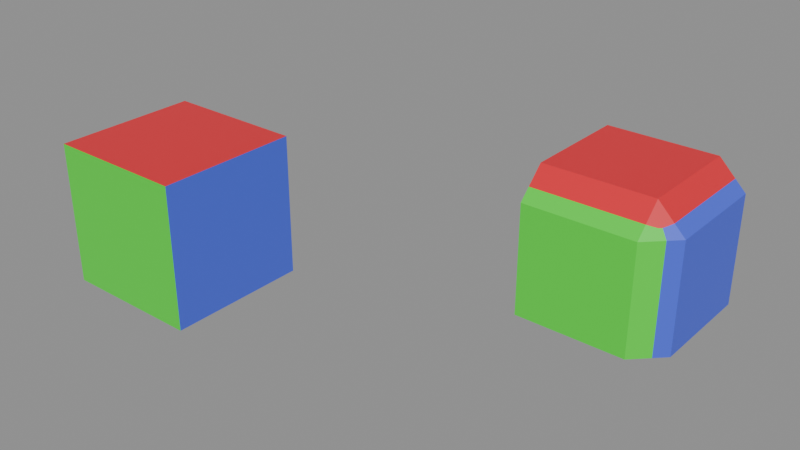 # Source: Cube_test_8.blend  (saved by Blender 5.2.42; exported with 4.5.12 LTS)
import bpy
from mathutils import Matrix  # noqa: F401  (used for matrix-valued properties, if any)

bpy.ops.wm.read_factory_settings(use_empty=True)
scene = bpy.context.scene
scene.name = 'Scene'

# ---- materials (node trees are filled in below, after node groups)
mat_red = bpy.data.materials.new('red')
mat_green = bpy.data.materials.new('green')
mat_blue = bpy.data.materials.new('blue')
mat_yellow = bpy.data.materials.new('yellow')
mat_cyan = bpy.data.materials.new('cyan')

# ---- node groups
ng_geometry_nodes_001 = bpy.data.node_groups.new('Geometry Nodes.001', 'GeometryNodeTree')
_s = ng_geometry_nodes_001.interface.new_socket(name='Geometry', in_out='OUTPUT', socket_type='NodeSocketGeometry')
_s = ng_geometry_nodes_001.interface.new_socket(name='Geometry', in_out='INPUT', socket_type='NodeSocketGeometry')
ng_geometry_nodes_001.is_modifier = True
_N = ng_geometry_nodes_001.nodes; _L = ng_geometry_nodes_001.links
n0 = _N.new('NodeGroupInput'); n0.name = 'Group Input'; n0.location = (-288, 182)
n1 = _N.new('NodeGroupOutput'); n1.name = 'Group Output'; n1.location = (200, 0)
n2 = _N.new('NodeUndefined'); n2.name = 'Mesh Bevel'; n2.location = (-80, 100)
n2.inputs[7].default_value = 0.1
n2.inputs[8].default_value = False
n2.inputs[9].default_value = 0.0
n2.inputs[10].default_value = 5
n2.inputs[11].default_value = 0.25
n3 = _N.new('ShaderNodeValue'); n3.name = 'Value'; n3.location = (-264, 18)
n3.outputs[0].default_value = 0.4
n4 = _N.new('GeometryNodeInputNamedAttribute'); n4.name = 'Named Attribute'; n4.location = (-439, 105)
n4.inputs[0].default_value = 'bevel_weight_edge'
_L.new(n2.outputs[0], n1.inputs[0])
_L.new(n0.outputs[0], n2.inputs[0])
_L.new(n4.outputs[0], n2.inputs[1])
_L.new(n3.outputs[0], n2.inputs[3])
_L.new(n3.outputs[0], n2.inputs[4])
_L.new(n3.outputs[0], n2.inputs[5])
_L.new(n3.outputs[0], n2.inputs[6])
n1.is_active_output = True

# ---- material node trees
mat_red.use_nodes = True; mat_red.node_tree.nodes.clear()
_N = mat_red.node_tree.nodes; _L = mat_red.node_tree.links
n0 = _N.new('ShaderNodeBsdfPrincipled'); n0.name = 'Principled BSDF'; n0.location = (-200, 100)
n0.inputs[0].default_value = (0.8, 0.01892, 0.03367, 1.0)
n1 = _N.new('ShaderNodeOutputMaterial'); n1.name = 'Material Output'; n1.location = (200, 100)
_L.new(n0.outputs[0], n1.inputs[0])
n1.is_active_output = True
mat_green.use_nodes = True; mat_green.node_tree.nodes.clear()
_N = mat_green.node_tree.nodes; _L = mat_green.node_tree.links
n0 = _N.new('ShaderNodeBsdfPrincipled'); n0.name = 'Principled BSDF'; n0.location = (-200, 100)
n0.inputs[0].default_value = (0.0542, 0.8, 0.03248, 1.0)
n1 = _N.new('ShaderNodeOutputMaterial'); n1.name = 'Material Output'; n1.location = (200, 100)
_L.new(n0.outputs[0], n1.inputs[0])
n1.is_active_output = True
mat_blue.use_nodes = True; mat_blue.node_tree.nodes.clear()
_N = mat_blue.node_tree.nodes; _L = mat_blue.node_tree.links
n0 = _N.new('ShaderNodeBsdfPrincipled'); n0.name = 'Principled BSDF'; n0.location = (-200, 100)
n0.inputs[0].default_value = (0.07008, 0.1172, 0.8, 1.0)
n1 = _N.new('ShaderNodeOutputMaterial'); n1.name = 'Material Output'; n1.location = (200, 100)
_L.new(n0.outputs[0], n1.inputs[0])
n1.is_active_output = True
mat_yellow.use_nodes = True; mat_yellow.node_tree.nodes.clear()
_N = mat_yellow.node_tree.nodes; _L = mat_yellow.node_tree.links
n0 = _N.new('ShaderNodeBsdfPrincipled'); n0.name = 'Principled BSDF'; n0.location = (-200, 100)
n0.inputs[0].default_value = (0.8, 0.7088, 0.02926, 1.0)
n1 = _N.new('ShaderNodeOutputMaterial'); n1.name = 'Material Output'; n1.location = (200, 100)
_L.new(n0.outputs[0], n1.inputs[0])
n1.is_active_output = True
mat_cyan.use_nodes = True; mat_cyan.node_tree.nodes.clear()
_N = mat_cyan.node_tree.nodes; _L = mat_cyan.node_tree.links
n0 = _N.new('ShaderNodeBsdfPrincipled'); n0.name = 'Principled BSDF'; n0.location = (-200, 100)
n0.inputs[0].default_value = (0.03517, 0.8, 0.579, 1.0)
n1 = _N.new('ShaderNodeOutputMaterial'); n1.name = 'Material Output'; n1.location = (200, 100)
_L.new(n0.outputs[0], n1.inputs[0])
n1.is_active_output = True

# ---- meshes
me_test_object = bpy.data.meshes.new('test_object')
me_test_object.from_pydata([(-1.0, -1.0, -1.0), (-1.0, 1.0, -1.0), (1.0, 1.0, -1.0), (1.0, -1.0, -1.0), (-1.0, -1.0, 1.0), (-1.0, 1.0, 1.0), (1.0, 1.0, 1.0), (1.0, -1.0, 1.0)], [], [(4, 5, 1, 0), (5, 6, 2, 1), (6, 7, 3, 2), (7, 4, 0, 3), (0, 1, 2, 3), (7, 6, 5, 4)])
me_test_object.polygons.foreach_set('material_index', [4, 3, 2, 1, 0, 0])
_uv = me_test_object.uv_layers.new(name='UVMap')
_uv.uv.foreach_set('vector', [0.6322, 0.8836, 0.371, 0.8836, 0.371, 0.6224, 0.6322, 0.6224, 0.1097, 0.6224, 0.1097, 0.3612, 0.371, 0.3612, 0.371, 0.6224, 0.371, 0.1, 0.6322, 0.1, 0.6322, 0.3612, 0.371, 0.3612, 0.8934, 0.3612, 0.8934, 0.6224, 0.6322, 0.6224, 0.6322, 0.3612, 0.6322, 0.6224, 0.371, 0.6224, 0.371, 0.3612, 0.6322, 0.3612, 0.2612, 0.7388, 0.2612, 1.0, 2.992e-08, 1.0, 0.0, 0.7388])
_uv.active_render = True
_uv = me_test_object.uv_layers.new(name='UVMap2')
_uv.uv.foreach_set('vector', [8.408e-05, 0.4397, 0.06695, 0.1876, 0.265, 0.3105, 0.2556, 0.5409, 0.06695, 0.1876, 0.3687, 8.407e-05, 0.4396, 0.2251, 0.265, 0.3105, 0.3687, 8.407e-05, 0.7074, 0.0878, 0.5635, 0.4263, 0.4396, 0.2251, 0.6211, 0.677, 0.376, 0.7623, 0.2556, 0.5409, 0.5635, 0.4263, 0.2556, 0.5409, 0.265, 0.3105, 0.4396, 0.2251, 0.5635, 0.4263, 0.6211, 0.677, 0.7074, 0.9079, 0.4745, 0.9999, 0.376, 0.7623])
me_test_object.materials.append(mat_red)
me_test_object.materials.append(mat_green)
me_test_object.materials.append(mat_blue)
me_test_object.materials.append(mat_yellow)
me_test_object.materials.append(mat_cyan)
me_test_object.update()
me_modifier_object = bpy.data.meshes.new('modifier_object')
me_modifier_object.from_pydata([(-1.0, -1.0, -1.0), (-1.0, 1.0, -1.0), (1.0, 1.0, -1.0), (1.0, -1.0, -1.0), (-1.0, -1.0, 1.0), (-1.0, 1.0, 1.0), (1.0, 1.0, 1.0), (1.0, -1.0, 1.0)], [], [(4, 5, 1, 0), (5, 6, 2, 1), (6, 7, 3, 2), (7, 4, 0, 3), (0, 1, 2, 3), (7, 6, 5, 4)])
me_modifier_object.polygons.foreach_set('material_index', [4, 3, 2, 1, 0, 0])
_uv = me_modifier_object.uv_layers.new(name='UVMap')
_uv.uv.foreach_set('vector', [0.6322, 0.8836, 0.371, 0.8836, 0.371, 0.6224, 0.6322, 0.6224, 0.1097, 0.6224, 0.1097, 0.3612, 0.371, 0.3612, 0.371, 0.6224, 0.371, 0.1, 0.6322, 0.1, 0.6322, 0.3612, 0.371, 0.3612, 0.8934, 0.3612, 0.8934, 0.6224, 0.6322, 0.6224, 0.6322, 0.3612, 0.6322, 0.6224, 0.371, 0.6224, 0.371, 0.3612, 0.6322, 0.3612, 0.2612, 0.7388, 0.2612, 1.0, 2.992e-08, 1.0, 0.0, 0.7388])
_uv.active_render = True
_uv = me_modifier_object.uv_layers.new(name='UVMap2')
_uv.uv.foreach_set('vector', [8.408e-05, 0.4397, 0.06695, 0.1876, 0.265, 0.3105, 0.2556, 0.5409, 0.06695, 0.1876, 0.3687, 8.407e-05, 0.4396, 0.2251, 0.265, 0.3105, 0.3687, 8.407e-05, 0.7074, 0.0878, 0.5635, 0.4263, 0.4396, 0.2251, 0.6211, 0.677, 0.376, 0.7623, 0.2556, 0.5409, 0.5635, 0.4263, 0.2556, 0.5409, 0.265, 0.3105, 0.4396, 0.2251, 0.5635, 0.4263, 0.6211, 0.677, 0.7074, 0.9079, 0.4745, 0.9999, 0.376, 0.7623])
me_modifier_object.materials.append(mat_red)
me_modifier_object.materials.append(mat_green)
me_modifier_object.materials.append(mat_blue)
me_modifier_object.materials.append(mat_yellow)
me_modifier_object.materials.append(mat_cyan)
me_modifier_object.update()
me_test_object_002 = bpy.data.meshes.new('test_object.002')
me_test_object_002.from_pydata([(-1.0, -1.0, -1.0), (-1.0, 1.0, -1.0), (1.0, 1.0, -1.0), (-1.0, 1.0, 1.0), (1.0, -0.6, -1.0), (0.6, -1.0, -1.0), (0.92, -0.68, -1.0), (0.84, -0.76, -1.0), (0.76, -0.84, -1.0), (0.68, -0.92, -1.0), (-1.0, -1.0, 0.6), (-1.0, -0.6, 1.0), (-1.0, -0.92, 0.68), (-1.0, -0.84, 0.76), (-1.0, -0.76, 0.84), (-1.0, -0.68, 0.92), (0.6, 1.0, 1.0), (1.0, 1.0, 0.6), (0.68, 1.0, 0.92), (0.76, 1.0, 0.84), (0.84, 1.0, 0.76), (0.92, 1.0, 0.68), (0.6, -0.6, 1.0), (0.6, -1.0, 0.6), (1.0, -0.6, 0.6), (0.6, -0.68, 0.92), (0.6, -0.76, 0.84), (0.68, -0.6, 0.92), (0.6756, -0.6756, 0.8487), (0.6727, -0.7365, 0.7908), (0.76, -0.6, 0.84), (0.7365, -0.6727, 0.7908), (0.7218, -0.7218, 0.7564), (0.68, -0.92, 0.6), (0.76, -0.84, 0.6), (0.6, -0.92, 0.68), (0.6756, -0.8487, 0.6756), (0.7365, -0.7908, 0.6727), (0.6, -0.84, 0.76), (0.6727, -0.7908, 0.7365), (0.7218, -0.7564, 0.7218), (0.92, -0.6, 0.68), (0.84, -0.6, 0.76), (0.92, -0.68, 0.6), (0.8487, -0.6756, 0.6756), (0.7908, -0.6727, 0.7365), (0.84, -0.76, 0.6), (0.7908, -0.7365, 0.6727), (0.7564, -0.7218, 0.7218)], [], [(22, 25, 28, 27), (25, 26, 29, 28), (26, 38, 39, 29), (27, 28, 31, 30), (28, 29, 32, 31), (29, 39, 40, 32), (23, 33, 36, 35), (33, 34, 37, 36), (34, 46, 47, 37), (35, 36, 39, 38), (36, 37, 40, 39), (37, 47, 48, 40), (24, 41, 44, 43), (41, 42, 45, 44), (42, 30, 31, 45), (43, 44, 47, 46), (44, 45, 48, 47), (45, 31, 32, 48), (32, 40, 48), (16, 22, 27, 18), (18, 27, 30, 19), (19, 30, 42, 20), (20, 42, 41, 21), (21, 41, 24, 17), (23, 5, 9, 33), (33, 9, 8, 34), (34, 8, 7, 46), (46, 7, 6, 43), (43, 6, 4, 24), (22, 11, 15, 25), (25, 15, 14, 26), (26, 14, 13, 38), (38, 13, 12, 35), (35, 12, 10, 23), (17, 24, 4, 2), (23, 10, 0, 5), (0, 1, 2, 4, 6, 7, 8, 9, 5), (10, 12, 13, 14, 15, 11, 3, 1, 0), (22, 16, 3, 11), (3, 16, 18, 19, 20, 21, 17, 2, 1)])
me_test_object_002.polygons.foreach_set('material_index', [0, 0, 0, 0, 0, 0, 1, 1, 1, 1, 1, 1, 2, 2, 0, 2, 2, 0, 0, 0, 0, 0, 2, 2, 1, 1, 1, 2, 2, 0, 0, 0, 1, 1, 2, 1, 0, 4, 0, 3])
_uv = me_test_object_002.uv_layers.new(name='UVMap')
_uv.uv.foreach_set('vector', [0.209, 0.791, 0.209, 0.7806, 0.2188, 0.7812, 0.2194, 0.791, 0.209, 0.7806, 0.209, 0.7701, 0.2185, 0.7732, 0.2188, 0.7812, 0.209, 0.7701, 0.209, 0.7388, 0.2185, 0.7388, 0.2185, 0.7732, 0.2194, 0.791, 0.2188, 0.7812, 0.2268, 0.7815, 0.2299, 0.791, 0.2188, 0.7812, 0.2185, 0.7732, 0.2249, 0.7751, 0.2268, 0.7815, 0.2185, 0.7732, 0.2185, 0.7388, 0.2249, 0.7388, 0.2249, 0.7751, 0.8411, 0.4135, 0.8411, 0.403, 0.851, 0.4036, 0.8516, 0.4135, 0.8411, 0.403, 0.8411, 0.3926, 0.8506, 0.3956, 0.851, 0.4036, 0.8411, 0.3926, 0.8411, 0.3612, 0.8506, 0.3612, 0.8506, 0.3956, 0.8516, 0.4135, 0.851, 0.4036, 0.8934, 0.404, 0.8934, 0.4135, 0.851, 0.4036, 0.8506, 0.3956, 0.8934, 0.3976, 0.8934, 0.404, 0.8506, 0.3956, 0.8506, 0.3612, 0.8934, 0.3612, 0.8934, 0.3976, 0.5799, 0.1523, 0.5799, 0.1418, 0.5898, 0.1424, 0.5904, 0.1523, 0.5799, 0.1418, 0.5799, 0.1, 0.5894, 0.1, 0.5898, 0.1424, 0.2612, 0.791, 0.2299, 0.791, 0.2268, 0.7815, 0.2612, 0.7815, 0.5904, 0.1523, 0.5898, 0.1424, 0.6322, 0.1428, 0.6322, 0.1523, 0.5898, 0.1424, 0.5894, 0.1, 0.5958, 0.1, 0.6322, 0.1428, 0.2612, 0.7815, 0.2268, 0.7815, 0.2249, 0.7751, 0.2612, 0.7751, 0.2249, 0.7751, 0.2249, 0.7388, 0.2612, 0.7751, 0.209, 1.0, 0.209, 0.791, 0.2194, 0.791, 0.2194, 1.0, 0.2194, 1.0, 0.2194, 0.791, 0.2299, 0.791, 0.2299, 1.0, 0.2299, 1.0, 0.2299, 0.791, 0.2612, 0.791, 0.2612, 1.0, 0.371, 0.1, 0.5799, 0.1, 0.5799, 0.1418, 0.371, 0.1418, 0.371, 0.1418, 0.5799, 0.1418, 0.5799, 0.1523, 0.371, 0.1523, 0.8411, 0.4135, 0.6322, 0.4135, 0.6287, 0.403, 0.8411, 0.403, 0.8411, 0.403, 0.6287, 0.403, 0.6252, 0.3926, 0.8411, 0.3926, 0.8411, 0.3926, 0.6252, 0.3926, 0.6217, 0.3682, 0.8411, 0.3612, 0.6322, 0.1523, 0.6217, 0.3682, 0.5904, 0.3647, 0.5904, 0.1523, 0.5904, 0.1523, 0.5904, 0.3647, 0.5799, 0.3612, 0.5799, 0.1523, 0.209, 0.791, 5.983e-09, 0.791, 4.787e-09, 0.7806, 0.209, 0.7806, 0.209, 0.7806, 4.787e-09, 0.7806, 3.59e-09, 0.7701, 0.209, 0.7701, 0.209, 0.7701, 3.59e-09, 0.7701, 0.0, 0.7388, 0.209, 0.7388, 0.8934, 0.4135, 0.8934, 0.6224, 0.8516, 0.6224, 0.8516, 0.4135, 0.8516, 0.4135, 0.8516, 0.6224, 0.8411, 0.6224, 0.8411, 0.4135, 0.371, 0.1523, 0.5799, 0.1523, 0.5799, 0.3612, 0.371, 0.3612, 0.8411, 0.4135, 0.8411, 0.6224, 0.6322, 0.6224, 0.6322, 0.4135, 0.6322, 0.6224, 0.371, 0.6224, 0.371, 0.3612, 0.5799, 0.3612, 0.5904, 0.3647, 0.6217, 0.3682, 0.6252, 0.3926, 0.6287, 0.403, 0.6322, 0.4135, 0.6322, 0.8314, 0.6217, 0.8419, 0.6113, 0.8523, 0.6008, 0.8627, 0.5904, 0.8732, 0.5799, 0.8836, 0.371, 0.8836, 0.371, 0.6224, 0.6322, 0.6224, 0.209, 0.791, 0.209, 1.0, 2.992e-08, 1.0, 5.983e-09, 0.791, 0.1097, 0.6224, 0.1097, 0.4135, 0.1202, 0.403, 0.1306, 0.3926, 0.1411, 0.3821, 0.1515, 0.3717, 0.162, 0.3612, 0.371, 0.3612, 0.371, 0.6224])
_uv.active_render = True
_uv = me_test_object_002.uv_layers.new(name='UVMap2')
_uv.uv.foreach_set('vector', [0.59, 0.7406, 0.5864, 0.7313, 0.5958, 0.7285, 0.5997, 0.7371, 0.5864, 0.7313, 0.5829, 0.722, 0.5928, 0.7216, 0.5958, 0.7285, 0.5829, 0.722, 0.5721, 0.694, 0.581, 0.6909, 0.5928, 0.7216, 0.5997, 0.7371, 0.5958, 0.7285, 0.6034, 0.7262, 0.6094, 0.7336, 0.5958, 0.7285, 0.5928, 0.7216, 0.5994, 0.7212, 0.6034, 0.7262, 0.5928, 0.7216, 0.581, 0.6909, 0.587, 0.6889, 0.5994, 0.7212, 0.5573, 0.6454, 0.5676, 0.6418, 0.5696, 0.6513, 0.5601, 0.6552, 0.5676, 0.6418, 0.578, 0.6381, 0.5773, 0.6482, 0.5696, 0.6513, 0.578, 0.6381, 0.6096, 0.6268, 0.6117, 0.6359, 0.5773, 0.6482, 0.5601, 0.6552, 0.5696, 0.6513, 0.581, 0.6909, 0.5721, 0.694, 0.5696, 0.6513, 0.5773, 0.6482, 0.587, 0.6889, 0.581, 0.6909, 0.5773, 0.6482, 0.6117, 0.6359, 0.6291, 0.6984, 0.587, 0.6889, 0.6221, 0.132, 0.6262, 0.1194, 0.6375, 0.124, 0.634, 0.1364, 0.6262, 0.1194, 0.6396, 0.07025, 0.6519, 0.07344, 0.6375, 0.124, 0.6384, 0.7232, 0.6094, 0.7336, 0.6034, 0.7262, 0.6352, 0.7148, 0.634, 0.1364, 0.6375, 0.124, 0.6838, 0.1432, 0.6786, 0.1555, 0.6375, 0.124, 0.6519, 0.07344, 0.6603, 0.07559, 0.6838, 0.1432, 0.6352, 0.7148, 0.6034, 0.7262, 0.5994, 0.7212, 0.6291, 0.6984, 0.5994, 0.7212, 0.587, 0.6889, 0.6291, 0.6984, 0.6608, 0.9263, 0.59, 0.7406, 0.5997, 0.7371, 0.6701, 0.9226, 0.6701, 0.9226, 0.5997, 0.7371, 0.6094, 0.7336, 0.6794, 0.9189, 0.6794, 0.9189, 0.6094, 0.7336, 0.6384, 0.7232, 0.7074, 0.9079, 0.3621, 0.02006, 0.6396, 0.07025, 0.6262, 0.1194, 0.3765, 0.03816, 0.3765, 0.03816, 0.6262, 0.1194, 0.6221, 0.132, 0.3829, 0.04509, 0.5573, 0.6454, 0.502, 0.4492, 0.5132, 0.4418, 0.5676, 0.6418, 0.5676, 0.6418, 0.5132, 0.4418, 0.5242, 0.4345, 0.578, 0.6381, 0.578, 0.6381, 0.5242, 0.4345, 0.5513, 0.4211, 0.6096, 0.6268, 0.6786, 0.1555, 0.5513, 0.4211, 0.5402, 0.3955, 0.634, 0.1364, 0.634, 0.1364, 0.5402, 0.3955, 0.5388, 0.386, 0.6221, 0.132, 0.59, 0.7406, 0.3957, 0.8099, 0.3918, 0.8004, 0.5864, 0.7313, 0.5864, 0.7313, 0.3918, 0.8004, 0.3878, 0.7909, 0.5829, 0.722, 0.5829, 0.722, 0.3878, 0.7909, 0.376, 0.7623, 0.5721, 0.694, 0.5721, 0.694, 0.376, 0.7623, 0.3567, 0.7269, 0.5601, 0.6552, 0.5601, 0.6552, 0.3567, 0.7269, 0.3519, 0.7181, 0.5573, 0.6454, 0.3829, 0.04509, 0.6221, 0.132, 0.5388, 0.386, 0.4396, 0.2251, 0.5573, 0.6454, 0.3519, 0.7181, 0.2556, 0.5409, 0.502, 0.4492, 0.2556, 0.5409, 0.265, 0.3105, 0.4396, 0.2251, 0.5388, 0.386, 0.5402, 0.3955, 0.5513, 0.4211, 0.5242, 0.4345, 0.5132, 0.4418, 0.502, 0.4492, 0.05119, 0.4599, 0.04291, 0.4461, 0.03494, 0.4321, 0.0274, 0.418, 0.02027, 0.4037, 0.01346, 0.3893, 0.06695, 0.1876, 0.265, 0.3105, 0.2556, 0.5409, 0.59, 0.7406, 0.6608, 0.9263, 0.4745, 0.9999, 0.3957, 0.8099, 0.06695, 0.1876, 0.3083, 0.03759, 0.3249, 0.03779, 0.3407, 0.03854, 0.3621, 0.02006, 0.3765, 0.03816, 0.3829, 0.04509, 0.4396, 0.2251, 0.265, 0.3105])
me_test_object_002.materials.append(mat_red)
me_test_object_002.materials.append(mat_green)
me_test_object_002.materials.append(mat_blue)
me_test_object_002.materials.append(mat_yellow)
me_test_object_002.materials.append(mat_cyan)
me_test_object_002.update()

# ---- objects
ob_test_object = bpy.data.objects.new('test_object', me_test_object)
ob_modifier_object = bpy.data.objects.new('modifier_object', me_modifier_object)
ob_expected_object = bpy.data.objects.new('expected_object', me_test_object_002)

# ---- transforms, parenting, visibility, modifiers, constraints
ob_test_object.location = (0.0, 0.0, 0.0)
_m = ob_test_object.modifiers.new('GeometryNodes', 'NODES')
_m.node_group = ng_geometry_nodes_001
ob_modifier_object.location = (-5.0, 0.0, 0.0)
_m = ob_modifier_object.modifiers.new('Bevel', 'BEVEL')
_m.width = 0.4
_m.width_pct = 0.4
_m.segments = 5
_m.limit_method = 'WEIGHT'
_m.use_clamp_overlap = False
_m.profile = 0.25
_m.loop_slide = False
ob_expected_object.location = (0.0, 3.0, 0.0)

# ---- collection membership
scene.collection.objects.link(ob_test_object)
scene.collection.objects.link(ob_modifier_object)
scene.collection.objects.link(ob_expected_object)

# ---- scene / render settings (as saved in the file)
scene.frame_start = 1; scene.frame_end = 250; scene.frame_set(1)
scene.render.engine = 'BLENDER_EEVEE_NEXT'
scene.render.bake_bias = 0.0
scene.render.bake_samples = 0
scene.cycles.sampling_pattern = 'TABULATED_SOBOL'
scene.eevee.use_volume_custom_range = False
scene.eevee.fast_gi_thickness_far = 0.0
bpy.context.view_layer.update()

# ---- added for rendering (the .blend has no active camera and no usable light): camera, sun + grey world if the file has none
cam_auto = bpy.data.cameras.new('AutoCamera')
cam_auto.lens = 50.0
cam_auto.sensor_width = 36.0
cam_auto.clip_end = 1000.0
ob_auto_camera = bpy.data.objects.new('AutoCamera', cam_auto)
scene.collection.objects.link(ob_auto_camera)
ob_auto_camera.location = (5.67136, -8.30564, 6.53709)
ob_auto_camera.rotation_euler = (1.09748, -7.21219e-08, 0.694738)
scene.camera = ob_auto_camera
light_auto_sun = bpy.data.lights.new('AutoSun', 'SUN')
light_auto_sun.energy = 3.0
light_auto_sun.angle = 0.0523599
ob_auto_sun = bpy.data.objects.new('AutoSun', light_auto_sun)
scene.collection.objects.link(ob_auto_sun)
ob_auto_sun.rotation_euler = (0.872665, 0.174533, 0.523599)
if scene.world is None:
    world_auto = bpy.data.worlds.new('AutoWorld')
    world_auto.color = (0.3, 0.3, 0.3)
    scene.world = world_auto
bpy.context.view_layer.update()
